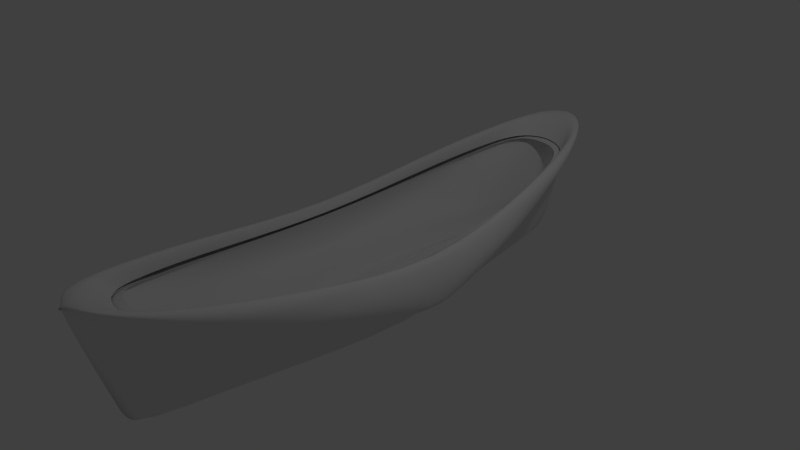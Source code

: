 # Source: cilindro_linha9_forro_a.blend  (saved by Blender 2.70.0; exported with 4.5.12 LTS)
import bpy
from mathutils import Matrix  # noqa: F401  (used for matrix-valued properties, if any)

bpy.ops.wm.read_factory_settings(use_empty=True)
scene = bpy.context.scene
scene.name = 'Scene'

# ---- collections
col_collection_1 = bpy.data.collections.new('Collection 1'); scene.collection.children.link(col_collection_1)

# ---- world
world_world = bpy.data.worlds.new('World'); scene.world = world_world
world_world.color = (0.05088, 0.05088, 0.05088)
world_world.use_sun_shadow = False
world_world.sun_shadow_jitter_overblur = 0.0
world_world.cycles.sampling_method = 'MANUAL'
world_world.cycles.sample_map_resolution = 256

# ---- cameras
cam_camera = bpy.data.cameras.new('Camera')
cam_camera.clip_end = 100.0
cam_camera.lens = 35.0
cam_camera.sensor_width = 32.0
cam_camera.sensor_height = 18.0
cam_camera.ortho_scale = 7.314
cam_camera.dof.focus_distance = 0.0
cam_camera.dof.aperture_fstop = 128.0

# ---- lights
light_lamp = bpy.data.lights.new('Lamp', 'POINT')
light_lamp.transmission_factor = 0.0
light_lamp.cutoff_distance = 30.0
light_lamp.energy = 100.0
light_lamp.shadow_buffer_clip_start = 1.001
light_lamp.shadow_soft_size = 0.1
light_lamp.shadow_maximum_resolution = 0.006
light_lamp.use_absolute_resolution = True
light_lamp.cycles.use_multiple_importance_sampling = False

# ---- meshes
me_cylinder = bpy.data.meshes.new('Cylinder')
me_cylinder.from_pydata([(0.8173, 0.0, -2.159), (0.8049, 0.0, -2.546), (0.7831, 0.0, -3.604), (0.7514, 0.0, -4.029), (0.7144, 0.0, -4.279), (0.5628, 0.0, -4.402), (0.3893, 0.0, -4.473), (0.2039, 0.0, -4.42), (-0.001079, 0.0, -4.358), (-0.1909, 0.0, -4.297), (-0.3793, 0.0, -4.235), (-0.5529, 0.0, -4.174), (-0.705, 0.0, -4.123), (-0.8299, 0.0, -4.072), (-0.9227, 0.0, -4.029), (-0.9799, 0.0, -4.029), (-0.3793, -1.102, 0.0), (-0.9227, -0.386, -3.644), (-0.8299, -0.6148, -3.018), (-0.7051, -0.8152, -2.175), (-0.5529, -0.9798, -1.149), (-0.9227, -0.386, -3.861), (-0.8299, -0.6148, -3.587), (-0.705, -0.8152, -3.219), (-0.5529, -0.9798, -2.771), (-0.3793, -1.102, -2.259), (-0.1909, -1.177, -1.704), (0.00501, -1.203, -1.127), (0.2009, -1.177, -0.5499), (0.3893, -1.102, 0.0), (0.8151, -0.1378, -2.601), (0.8123, -0.6148, 0.0), (0.8136, -0.386, -1.228), (0.5628, -0.9798, 0.0), (0.7144, -0.8152, 0.0), (-0.1909, -1.177, 0.0), (0.00501, -1.203, 0.0), (0.2009, -1.177, 0.0), (0.8136, -0.386, 0.0), (0.8173, 0.0, 0.0), (0.8151, -0.1378, 0.0), (0.81, -0.008771, -2.573), (0.7983, -0.1329, -2.416), (0.7818, -0.2474, -2.015), (0.7144, -0.2119, -2.015), (0.5628, -0.2942, -2.014), (0.3893, -0.3552, -2.015), (0.2024, -0.393, -2.29), (0.001965, -0.4057, -2.578), (-0.1909, -0.393, -2.867), (-0.3793, -0.3553, -3.144), (-0.5529, -0.2942, -3.4), (-0.705, -0.2119, -3.624), (-0.8299, -0.1117, -3.808), (-0.9227, 0.0, -3.945), (0.5665, 0.0, -2.249), (0.558, 0.0, -2.514), (0.5431, 0.0, -3.239), (0.5213, 0.0, -3.53), (0.496, 0.0, -3.701), (0.3922, 0.0, -3.785), (0.2734, 0.0, -3.834), (0.1465, 0.0, -3.798), (0.006102, 0.0, -3.755), (-0.1239, 0.0, -3.713), (-0.2528, 0.0, -3.671), (-0.3717, 0.0, -3.629), (-0.4759, 0.0, -3.594), (-0.5614, 0.0, -3.559), (-0.625, 0.0, -3.53), (-0.6641, 0.0, -3.53), (-0.2529, -0.8866, 0.0), (-0.625, -0.3963, -3.266), (-0.5614, -0.553, -2.837), (-0.4759, -0.6902, -2.26), (-0.3718, -0.8029, -1.558), (-0.625, -0.3963, -3.415), (-0.5614, -0.553, -3.227), (-0.4759, -0.6902, -2.975), (-0.3717, -0.8029, -2.668), (-0.2529, -0.8866, -2.318), (-0.1239, -0.9382, -1.938), (0.01027, -0.9556, -1.543), (0.1444, -0.9382, -1.148), (0.2734, -0.8866, 0.0), (0.5649, -0.2264, -2.552), (0.563, -0.553, 0.0), (0.5639, -0.3963, -1.612), (0.3922, -0.8029, 0.0), (0.496, -0.6902, 0.0), (-0.1239, -0.9382, 0.0), (0.01027, -0.9556, 0.0), (0.1444, -0.9382, 0.0), (0.5639, -0.3963, 0.0), (0.5665, 0.0, 0.0), (0.5649, -0.2264, 0.0), (0.5615, -0.138, -2.533), (0.5535, -0.223, -2.425), (0.5422, -0.3014, -2.15), (0.496, -0.2771, -2.151), (0.3922, -0.3335, -2.15), (0.2734, -0.3752, -2.15), (0.1454, -0.4011, -2.339), (0.008186, -0.4098, -2.536), (-0.1239, -0.4011, -2.734), (-0.2528, -0.3753, -2.924), (-0.3717, -0.3335, -3.099), (-0.4759, -0.2771, -3.253), (-0.5614, -0.2085, -3.379), (-0.625, 0.0, -3.472), (-0.9799, 0.0, -3.842), (-0.6641, 0.0, -3.347), (-0.2238, -0.9921, 0.0), (-0.6351, -0.4501, -3.348), (-0.5649, -0.6232, -2.874), (-0.4704, -0.775, -2.237), (-0.3552, -0.8995, -1.46), (-0.6784, 0.0, -3.498)], [], [(0, 39, 40, 30), (30, 40, 38, 32), (32, 38, 31), (43, 31, 34, 44), (44, 34, 33, 45), (45, 33, 29, 46), (46, 29, 28, 47), (47, 28, 27, 48), (48, 27, 26, 49), (49, 26, 25, 50), (50, 25, 24, 51), (51, 24, 23, 52), (52, 23, 22, 53), (53, 22, 21, 54), (14, 54, 21, 15), (25, 16, 20, 24), (23, 19, 18, 22), (28, 37, 36, 27), (21, 17, 15), (26, 35, 16, 25), (24, 20, 19, 23), (28, 29, 37), (22, 18, 17, 21), (27, 36, 35, 26), (42, 32, 31, 43), (1, 0, 30, 41), (41, 30, 32, 42), (3, 43, 44, 4), (4, 44, 45, 5), (5, 45, 46, 6), (6, 46, 47, 7), (7, 47, 48, 8), (8, 48, 49, 9), (9, 49, 50, 10), (10, 50, 51, 11), (11, 51, 52, 12), (12, 52, 53, 13), (13, 53, 54, 14), (2, 42, 43, 3), (1, 41, 42, 2), (55, 94, 95, 85), (85, 95, 93, 87), (87, 93, 86), (98, 86, 89, 99), (99, 89, 88, 100), (100, 88, 84, 101), (101, 84, 83, 102), (102, 83, 82, 103), (103, 82, 81, 104), (104, 81, 80, 105), (105, 80, 79, 106), (106, 79, 78, 107), (107, 78, 77, 108), (108, 77, 76, 109), (69, 109, 76, 70), (80, 71, 75, 79), (78, 74, 73, 77), (83, 92, 91, 82), (76, 72, 70), (81, 90, 71, 80), (79, 75, 74, 78), (83, 84, 92), (77, 73, 72, 76), (82, 91, 90, 81), (97, 87, 86, 98), (56, 55, 85, 96), (96, 85, 87, 97), (58, 98, 99, 59), (59, 99, 100, 60), (60, 100, 101, 61), (61, 101, 102, 62), (62, 102, 103, 63), (63, 103, 104, 64), (64, 104, 105, 65), (65, 105, 106, 66), (66, 106, 107, 67), (67, 107, 108, 68), (68, 108, 109, 69), (57, 97, 98, 58), (56, 96, 97, 57), (17, 110, 15), (72, 111, 70), (19, 20, 116, 115), (17, 18, 114, 113), (20, 16, 112, 116), (110, 17, 113, 117), (18, 19, 115, 114)])
me_cylinder.polygons.foreach_set('use_smooth', [True] * 87)
me_cylinder.use_remesh_preserve_volume = False
me_cylinder.use_remesh_preserve_attributes = False
me_cylinder.use_mirror_vertex_groups = False
me_cylinder.update()

# ---- objects
ob_cylinder = bpy.data.objects.new('Cylinder', me_cylinder)
ob_lamp = bpy.data.objects.new('Lamp', light_lamp)
ob_camera = bpy.data.objects.new('Camera', cam_camera)

# ---- transforms, parenting, visibility, modifiers, constraints
ob_cylinder.location = (0.0, 0.0, 0.0)
ob_cylinder.rotation_euler = (-1.571, 1.571, 0.0)
ob_cylinder.lineart.crease_threshold = 0.0
_m = ob_cylinder.modifiers.new('Mirror', 'MIRROR')
_m.use_axis = (False, True, True)
_m.use_clip = True
_m = ob_cylinder.modifiers.new('Subsurf', 'SUBSURF')
_m.uv_smooth = 'PRESERVE_CORNERS'
_m.quality = 2
_m.show_only_control_edges = False
ob_lamp.location = (4.076, 1.005, 5.904)
ob_lamp.rotation_euler = (0.6503, 0.05522, 1.866)
ob_lamp.lock_rotations_4d = False
ob_lamp.empty_display_type = 'ARROWS'
ob_lamp.color = (0.0, 0.0, 0.0, 0.0)
ob_lamp.lineart.crease_threshold = 0.0
ob_camera.location = (7.481, -6.508, 5.344)
ob_camera.rotation_euler = (1.109, 0.01082, 0.8149)
ob_camera.lock_rotations_4d = False
ob_camera.empty_display_type = 'ARROWS'
ob_camera.color = (0.0, 0.0, 0.0, 0.0)
ob_camera.display_type = 'WIRE'
ob_camera.lineart.crease_threshold = 0.0

# ---- collection membership
col_collection_1.objects.link(ob_cylinder)
col_collection_1.objects.link(ob_lamp)
col_collection_1.objects.link(ob_camera)

# ---- scene / render settings (as saved in the file)
scene.camera = ob_camera
scene.frame_start = 1; scene.frame_end = 250; scene.frame_set(0)
scene.render.engine = 'BLENDER_EEVEE_NEXT'
scene.render.image_settings.compression = 90
scene.render.resolution_percentage = 50
scene.render.dither_intensity = 0.0
scene.cycles.use_denoising = False
scene.cycles.samples = 10
scene.cycles.sampling_pattern = 'TABULATED_SOBOL'
scene.cycles.light_sampling_threshold = 0.0
scene.cycles.use_adaptive_sampling = False
scene.cycles.use_light_tree = False
scene.cycles.blur_glossy = 0.0
scene.cycles.volume_bounces = 1
scene.cycles.pixel_filter_type = 'GAUSSIAN'
scene.cycles.sample_clamp_indirect = 0.0
scene.view_settings.view_transform = 'Standard'
bpy.context.view_layer.update()
